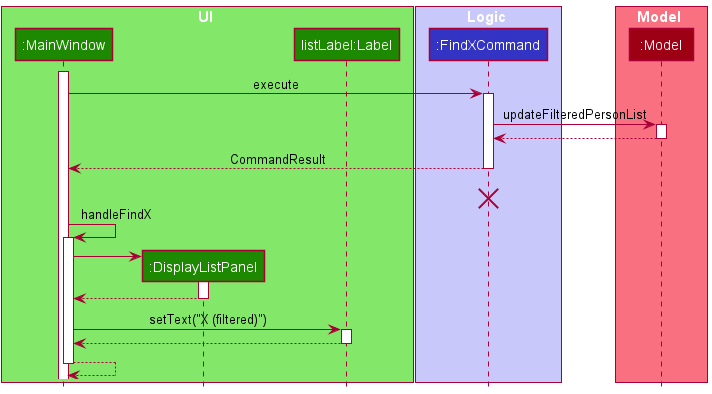

The diagram above was rendered by PlantUML. Its source (embedded in the PNG):
@startuml
!include style.puml

box UI UI_COLOR_T1
participant ":MainWindow" as MainWindow UI_COLOR
participant ":DisplayListPanel" as displayListPanel UI_COLOR
participant "listLabel:Label" as listLabel UI_COLOR
end box

box Logic LOGIC_COLOR_T1

participant ":FindXCommand" as FindXCommand LOGIC_COLOR
end box

box Model MODEL_COLOR_T1
participant ":Model" as Model MODEL_COLOR
end box


activate MainWindow
MainWindow -> FindXCommand : execute
activate FindXCommand

FindXCommand -> Model : updateFilteredPersonList
activate Model
Model --> FindXCommand
deactivate Model
FindXCommand --> MainWindow : CommandResult
deactivate FindXCommand
FindXCommand -[hidden]-> MainWindow : CommandResult
destroy FindXCommand

MainWindow -> MainWindow : handleFindX
activate MainWindow

create displayListPanel
MainWindow -> displayListPanel
activate displayListPanel
displayListPanel --> MainWindow
deactivate displayListPanel

MainWindow -> listLabel : setText("X (filtered)")
activate listLabel
listLabel --> MainWindow
deactivate listLabel

MainWindow --> MainWindow
deactivate MainWindow

@enduml